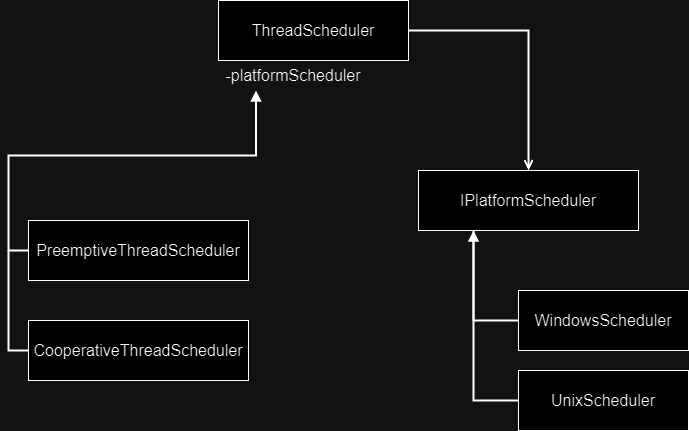

The diagram above was exported from draw.io. Its source (the exported page's mxGraphModel, read from the mxfile embedded in the PNG):
<mxGraphModel dx="913" dy="621" grid="1" gridSize="10" guides="1" tooltips="1" connect="1" arrows="1" fold="1" page="1" pageScale="1" pageWidth="850" pageHeight="1100" math="0" shadow="0">
  <root>
    <mxCell id="0" />
    <mxCell id="1" parent="0" />
    <mxCell id="57sBXRZdKyojI2_JW5DL-25" style="edgeStyle=orthogonalEdgeStyle;rounded=0;orthogonalLoop=1;jettySize=auto;html=1;exitX=1;exitY=0.5;exitDx=0;exitDy=0;entryX=0.5;entryY=0;entryDx=0;entryDy=0;endArrow=open;endFill=0;strokeWidth=2;" edge="1" parent="1" source="57sBXRZdKyojI2_JW5DL-1" target="57sBXRZdKyojI2_JW5DL-14">
      <mxGeometry relative="1" as="geometry" />
    </mxCell>
    <mxCell id="57sBXRZdKyojI2_JW5DL-1" value="&lt;font style=&quot;font-size: 16px;&quot;&gt;ThreadScheduler&lt;/font&gt;" style="rounded=0;whiteSpace=wrap;html=1;" vertex="1" parent="1">
      <mxGeometry x="290" y="80" width="190" height="60" as="geometry" />
    </mxCell>
    <mxCell id="57sBXRZdKyojI2_JW5DL-19" style="edgeStyle=orthogonalEdgeStyle;rounded=0;orthogonalLoop=1;jettySize=auto;html=1;exitX=0;exitY=0.5;exitDx=0;exitDy=0;entryX=0.25;entryY=1;entryDx=0;entryDy=0;endArrow=block;endFill=1;strokeWidth=2;" edge="1" parent="1" source="57sBXRZdKyojI2_JW5DL-4" target="57sBXRZdKyojI2_JW5DL-21">
      <mxGeometry relative="1" as="geometry">
        <mxPoint x="345" y="240" as="targetPoint" />
      </mxGeometry>
    </mxCell>
    <mxCell id="57sBXRZdKyojI2_JW5DL-4" value="&lt;font style=&quot;font-size: 16px;&quot;&gt;PreemptiveThreadScheduler&lt;/font&gt;" style="rounded=0;whiteSpace=wrap;html=1;" vertex="1" parent="1">
      <mxGeometry x="100" y="300" width="220" height="60" as="geometry" />
    </mxCell>
    <mxCell id="57sBXRZdKyojI2_JW5DL-14" value="&lt;font style=&quot;font-size: 16px;&quot;&gt;IPlatformScheduler&lt;/font&gt;" style="rounded=0;whiteSpace=wrap;html=1;" vertex="1" parent="1">
      <mxGeometry x="490" y="250" width="220" height="60" as="geometry" />
    </mxCell>
    <mxCell id="57sBXRZdKyojI2_JW5DL-26" style="edgeStyle=orthogonalEdgeStyle;rounded=0;orthogonalLoop=1;jettySize=auto;html=1;strokeWidth=2;endArrow=block;endFill=1;entryX=0.25;entryY=1;entryDx=0;entryDy=0;" edge="1" parent="1" source="57sBXRZdKyojI2_JW5DL-16" target="57sBXRZdKyojI2_JW5DL-14">
      <mxGeometry relative="1" as="geometry">
        <mxPoint x="540" y="320" as="targetPoint" />
        <Array as="points">
          <mxPoint x="545" y="400" />
        </Array>
      </mxGeometry>
    </mxCell>
    <mxCell id="57sBXRZdKyojI2_JW5DL-16" value="&lt;font style=&quot;font-size: 16px;&quot;&gt;WindowsScheduler&lt;/font&gt;" style="rounded=0;whiteSpace=wrap;html=1;" vertex="1" parent="1">
      <mxGeometry x="590" y="370" width="170" height="60" as="geometry" />
    </mxCell>
    <mxCell id="57sBXRZdKyojI2_JW5DL-28" style="edgeStyle=orthogonalEdgeStyle;rounded=0;orthogonalLoop=1;jettySize=auto;html=1;exitX=0;exitY=0.5;exitDx=0;exitDy=0;entryX=0.25;entryY=1;entryDx=0;entryDy=0;strokeWidth=2;endArrow=none;endFill=0;" edge="1" parent="1" source="57sBXRZdKyojI2_JW5DL-18" target="57sBXRZdKyojI2_JW5DL-14">
      <mxGeometry relative="1" as="geometry" />
    </mxCell>
    <mxCell id="57sBXRZdKyojI2_JW5DL-18" value="&lt;font style=&quot;font-size: 16px;&quot;&gt;UnixScheduler&lt;/font&gt;" style="rounded=0;whiteSpace=wrap;html=1;" vertex="1" parent="1">
      <mxGeometry x="590" y="450" width="170" height="60" as="geometry" />
    </mxCell>
    <mxCell id="57sBXRZdKyojI2_JW5DL-21" value="&lt;font style=&quot;font-size: 16px;&quot;&gt;-platformScheduler&lt;/font&gt;" style="text;html=1;align=center;verticalAlign=middle;whiteSpace=wrap;rounded=0;" vertex="1" parent="1">
      <mxGeometry x="290" y="140" width="150" height="30" as="geometry" />
    </mxCell>
    <mxCell id="57sBXRZdKyojI2_JW5DL-23" style="edgeStyle=orthogonalEdgeStyle;rounded=0;orthogonalLoop=1;jettySize=auto;html=1;endArrow=none;endFill=0;strokeWidth=2;" edge="1" parent="1" source="57sBXRZdKyojI2_JW5DL-22">
      <mxGeometry relative="1" as="geometry">
        <mxPoint x="80" y="330" as="targetPoint" />
      </mxGeometry>
    </mxCell>
    <mxCell id="57sBXRZdKyojI2_JW5DL-22" value="&lt;span style=&quot;font-size: 16px;&quot;&gt;CooperativeThreadScheduler&lt;/span&gt;" style="rounded=0;whiteSpace=wrap;html=1;" vertex="1" parent="1">
      <mxGeometry x="100" y="400" width="220" height="60" as="geometry" />
    </mxCell>
  </root>
</mxGraphModel>